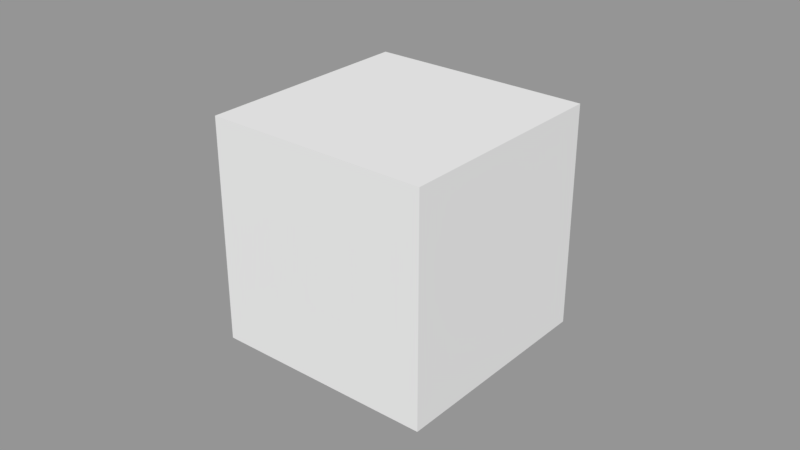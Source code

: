 # Source: Projectile.blend  (saved by Blender 2.79.0; exported with 4.5.12 LTS)
import bpy
from mathutils import Matrix  # noqa: F401  (used for matrix-valued properties, if any)

bpy.ops.wm.read_factory_settings(use_empty=True)
scene = bpy.context.scene
scene.name = 'Scene'

# ---- collections
col_collection_1 = bpy.data.collections.new('Collection 1'); scene.collection.children.link(col_collection_1)

# ---- materials (node trees are filled in below, after node groups)
mat_material = bpy.data.materials.new('Material')
mat_material.alpha_threshold = 0.0
mat_material.use_transparent_shadow = False
mat_material.roughness = 0.5
mat_material.line_color = (0.0, 0.0, 0.0, 1.0)

# ---- material node trees

# ---- meshes
me_cube = bpy.data.meshes.new('Cube')
me_cube.from_pydata([(-0.03597, -0.03597, 0.296), (-0.03597, 0.03597, 0.296), (0.03597, 0.03597, 0.296), (0.03597, -0.03597, 0.296), (-0.03597, -0.03597, 0.224), (-0.03597, 0.03597, 0.224), (0.03597, 0.03597, 0.224), (0.03597, -0.03597, 0.224)], [], [(0, 1, 2, 3), (4, 7, 6, 5), (0, 4, 5, 1), (1, 5, 6, 2), (2, 6, 7, 3), (4, 0, 3, 7)])
me_cube.materials.append(mat_material)
me_cube.use_remesh_preserve_volume = False
me_cube.use_remesh_preserve_attributes = False
me_cube.use_mirror_vertex_groups = False
me_cube.update()

# ---- objects
ob_cube = bpy.data.objects.new('Cube', me_cube)

# ---- transforms, parenting, visibility, modifiers, constraints
ob_cube.location = (0.0, 0.0, 0.0)
ob_cube.lock_rotations_4d = False
ob_cube.lock_scale = (True, False, False)
ob_cube.empty_display_type = 'ARROWS'
ob_cube.lineart.crease_threshold = 0.0

# ---- collection membership
col_collection_1.objects.link(ob_cube)

# ---- scene / render settings (as saved in the file)
scene.frame_start = 1; scene.frame_end = 250; scene.frame_set(1)
scene.render.engine = 'BLENDER_EEVEE_NEXT'
scene.render.resolution_percentage = 50
scene.render.dither_intensity = 0.0
scene.cycles.use_denoising = False
scene.cycles.samples = 128
scene.cycles.sampling_pattern = 'TABULATED_SOBOL'
scene.cycles.use_adaptive_sampling = False
scene.cycles.use_light_tree = False
scene.cycles.blur_glossy = 0.0
scene.cycles.sample_clamp_indirect = 0.0
scene.view_settings.view_transform = 'Standard'
bpy.context.view_layer.update()

# ---- added for rendering (the .blend has no active camera and no usable light): camera, sun + grey world if the file has none
cam_auto = bpy.data.cameras.new('AutoCamera')
cam_auto.lens = 50.0
cam_auto.sensor_width = 36.0
cam_auto.clip_end = 1000.0
ob_auto_camera = bpy.data.objects.new('AutoCamera', cam_auto)
scene.collection.objects.link(ob_auto_camera)
ob_auto_camera.location = (0.185045, -0.222054, 0.408036)
ob_auto_camera.rotation_euler = (1.09748, -7.21219e-08, 0.694738)
scene.camera = ob_auto_camera
light_auto_sun = bpy.data.lights.new('AutoSun', 'SUN')
light_auto_sun.energy = 3.0
light_auto_sun.angle = 0.0523599
ob_auto_sun = bpy.data.objects.new('AutoSun', light_auto_sun)
scene.collection.objects.link(ob_auto_sun)
ob_auto_sun.rotation_euler = (0.872665, 0.174533, 0.523599)
if scene.world is None:
    world_auto = bpy.data.worlds.new('AutoWorld')
    world_auto.color = (0.3, 0.3, 0.3)
    scene.world = world_auto
bpy.context.view_layer.update()
